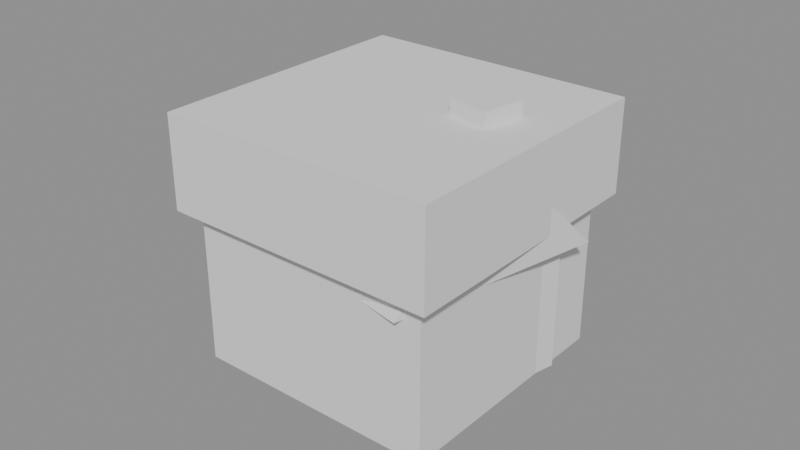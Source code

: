 # Source: housePrint.blend  (saved by Blender 4.5.87; exported with 4.5.12 LTS)
import bpy
from mathutils import Matrix  # noqa: F401  (used for matrix-valued properties, if any)

bpy.ops.wm.read_factory_settings(use_empty=True)
scene = bpy.context.scene
scene.name = 'Scene'

# ---- collections
col_a = bpy.data.collections.new('a'); scene.collection.children.link(col_a)
col_b = bpy.data.collections.new('b'); scene.collection.children.link(col_b)

# ---- materials (node trees are filled in below, after node groups)
mat_greylight5 = bpy.data.materials.new('greyLight5')
mat_greylight9 = bpy.data.materials.new('greyLight9')

# ---- material node trees

# ---- meshes
me_a_body = bpy.data.meshes.new('a_body')
me_a_body.from_pydata([(-0.04, -0.04, 0.0), (-0.04, -0.04, 0.06), (-0.04, 0.04, 0.0), (-0.04, 0.04, 0.06), (0.04, -0.04, 0.0), (0.04, -0.04, 0.06), (0.04, 0.04, 0.0), (0.04, 0.04, 0.06), (-0.045, -0.045, 0.05), (-0.045, -0.045, 0.08), (-0.045, 0.045, 0.05), (-0.045, 0.045, 0.08), (0.045, -0.045, 0.05), (0.045, -0.045, 0.08), (0.045, 0.045, 0.05), (0.045, 0.045, 0.08)], [], [(0, 1, 3, 2), (2, 3, 7, 6), (6, 7, 5, 4), (4, 5, 1, 0), (2, 6, 4, 0), (7, 3, 1, 5), (8, 9, 11, 10), (10, 11, 15, 14), (14, 15, 13, 12), (12, 13, 9, 8), (10, 14, 12, 8), (15, 11, 9, 13)])
me_a_body.materials.append(mat_greylight5)
me_a_body.update()
me_b_body = bpy.data.meshes.new('b_body')
me_b_body.from_pydata([(-0.04145, -0.02186, 0.0), (-0.04145, -0.02186, 0.045), (-0.02898, 0.03683, 0.0), (-0.02898, 0.03683, 0.045), (0.02898, -0.03683, 0.0), (0.02898, -0.03683, 0.045), (0.04145, 0.02186, 0.0), (0.04145, 0.02186, 0.045), (-0.04836, -0.0255, 0.043), (0.03381, -0.04297, 0.043), (0.04836, 0.0255, 0.043), (-0.03381, 0.04297, 0.043), (-0.04108, 0.008732, 0.078), (0.04108, -0.008732, 0.078), (0.01494, 0.002958, 0.05), (0.01494, 0.002958, 0.085), (0.01785, 0.01665, 0.05), (0.01785, 0.01665, 0.085), (0.02864, 4.736e-05, 0.05), (0.02864, 4.736e-05, 0.085), (0.03155, 0.01374, 0.05), (0.03155, 0.01374, 0.085), (-0.01469, -0.03062, 0.0), (-0.01469, -0.03062, 0.026), (-0.01385, -0.0267, 0.0), (-0.01385, -0.0267, 0.026), (0.0009641, -0.03394, 0.0), (0.0009641, -0.03394, 0.026), (0.001796, -0.03003, 0.0), (0.001796, -0.03003, 0.026)], [], [(0, 1, 3, 2), (2, 3, 7, 6), (6, 7, 5, 4), (4, 5, 1, 0), (2, 6, 4, 0), (7, 3, 1, 5), (8, 9, 13, 12), (10, 11, 12, 13), (9, 10, 13), (11, 8, 12), (11, 10, 9, 8), (14, 15, 17, 16), (16, 17, 21, 20), (20, 21, 19, 18), (18, 19, 15, 14), (16, 20, 18, 14), (21, 17, 15, 19), (22, 23, 25, 24), (24, 25, 29, 28), (28, 29, 27, 26), (26, 27, 23, 22), (24, 28, 26, 22), (29, 25, 23, 27)])
_k = set([(0, 1), (0, 2), (0, 4), (1, 3), (1, 5), (2, 3), (2, 6), (3, 7), (4, 5), (4, 6), (5, 7), (6, 7), (8, 9), (8, 11), (8, 12), (9, 10), (9, 13), (10, 11), (10, 13), (11, 12), (12, 13), (14, 15), (14, 16), (14, 18), (15, 17), (15, 19), (16, 17), (16, 20), (17, 21), (18, 19), (18, 20), (19, 21), (20, 21), (22, 23), (22, 24), (22, 26), (23, 25), (23, 27), (24, 25), (24, 28), (25, 29), (26, 27), (26, 28), (27, 29), (28, 29)])
me_b_body.attributes.new('sharp_edge', 'BOOLEAN', 'EDGE').data.foreach_set('value', [ (min(e.vertices), max(e.vertices)) in _k for e in me_b_body.edges])
me_b_body.materials.append(mat_greylight9)
me_b_body.update()

# ---- objects
ob_a_body = bpy.data.objects.new('a_body', me_a_body)
ob_b_body = bpy.data.objects.new('b_body', me_b_body)

# ---- transforms, parenting, visibility, modifiers, constraints
ob_a_body.location = (0.0, 0.0, 0.0)
ob_b_body.location = (0.0, 0.0, 0.0)

# ---- collection membership
col_a.objects.link(ob_a_body)
col_b.objects.link(ob_b_body)

# ---- scene / render settings (as saved in the file)
scene.frame_start = 1; scene.frame_end = 250; scene.frame_set(1)
scene.render.engine = 'BLENDER_EEVEE_NEXT'
bpy.context.view_layer.update()

# ---- added for rendering (the .blend has no active camera and no usable light): camera, sun + grey world if the file has none
cam_auto = bpy.data.cameras.new('AutoCamera')
cam_auto.lens = 50.0
cam_auto.sensor_width = 36.0
cam_auto.clip_end = 1000.0
ob_auto_camera = bpy.data.objects.new('AutoCamera', cam_auto)
scene.collection.objects.link(ob_auto_camera)
ob_auto_camera.location = (0.185045, -0.222054, 0.190536)
ob_auto_camera.rotation_euler = (1.09748, -7.21219e-08, 0.694738)
scene.camera = ob_auto_camera
light_auto_sun = bpy.data.lights.new('AutoSun', 'SUN')
light_auto_sun.energy = 3.0
light_auto_sun.angle = 0.0523599
ob_auto_sun = bpy.data.objects.new('AutoSun', light_auto_sun)
scene.collection.objects.link(ob_auto_sun)
ob_auto_sun.rotation_euler = (0.872665, 0.174533, 0.523599)
if scene.world is None:
    world_auto = bpy.data.worlds.new('AutoWorld')
    world_auto.color = (0.3, 0.3, 0.3)
    scene.world = world_auto
bpy.context.view_layer.update()
